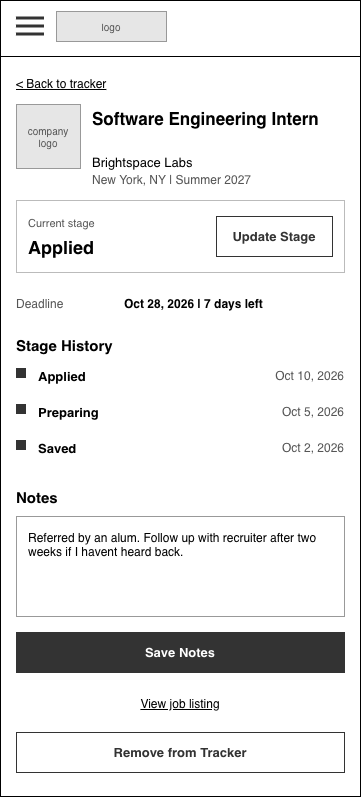

The diagram above was exported from draw.io. Its source (the exported page's mxGraphModel, read from the mxfile embedded in the PNG):
<mxGraphModel dx="314" dy="336" grid="1" gridSize="8" guides="1" tooltips="1" connect="1" arrows="1" fold="1" page="0" pageScale="1" pageWidth="850" pageHeight="1100" math="0" shadow="0">
  <root>
    <mxCell id="0" />
    <mxCell id="1" parent="0" />
    <mxCell id="wf16-2" parent="1" style="html=1;whiteSpace=wrap;fontFamily=Helvetica;rounded=0;fillColor=#FFFFFF;strokeColor=#000000;" value="" vertex="1">
      <mxGeometry height="796" width="360" as="geometry" />
    </mxCell>
    <mxCell id="wf16-7" parent="1" style="html=1;whiteSpace=wrap;fontFamily=Helvetica;fillColor=#000000;strokeColor=none;" value="" vertex="1">
      <mxGeometry height="1" width="360" y="56" as="geometry" />
    </mxCell>
    <mxCell id="wf16-8" parent="1" style="html=1;whiteSpace=wrap;fontFamily=Helvetica;text;strokeColor=none;fillColor=none;spacing=0;overflow=visible;fontSize=12;fontStyle=4;fontColor=#000000;align=left;verticalAlign=top;" value="&amp;lt; Back to tracker" vertex="1">
      <mxGeometry height="16" width="200" x="16" y="72" as="geometry" />
    </mxCell>
    <mxCell id="wf16-9" parent="1" style="html=1;whiteSpace=wrap;fontFamily=Helvetica;rounded=0;fillColor=#E6E6E6;strokeColor=#999999;fontColor=#555555;fontSize=10;" value="company logo" vertex="1">
      <mxGeometry height="64" width="64" x="16" y="104" as="geometry" />
    </mxCell>
    <mxCell id="wf16-10" parent="1" style="html=1;whiteSpace=wrap;fontFamily=Helvetica;text;strokeColor=none;fillColor=none;spacing=0;overflow=visible;fontSize=17;fontStyle=1;fontColor=#000000;align=left;verticalAlign=top;" value="Software Engineering Intern" vertex="1">
      <mxGeometry height="44" width="252" x="92" y="104" as="geometry" />
    </mxCell>
    <mxCell id="wf16-11" parent="1" style="html=1;whiteSpace=wrap;fontFamily=Helvetica;text;strokeColor=none;fillColor=none;spacing=0;overflow=visible;fontSize=13;fontStyle=0;fontColor=#000000;align=left;verticalAlign=top;" value="Brightspace Labs" vertex="1">
      <mxGeometry height="16" width="252" x="92" y="150" as="geometry" />
    </mxCell>
    <mxCell id="wf16-12" parent="1" style="html=1;whiteSpace=wrap;fontFamily=Helvetica;text;strokeColor=none;fillColor=none;spacing=0;overflow=visible;fontSize=12;fontStyle=0;fontColor=#555555;align=left;verticalAlign=top;" value="New York, NY | Summer 2027" vertex="1">
      <mxGeometry height="16" width="252" x="92" y="168" as="geometry" />
    </mxCell>
    <mxCell id="wf16-13" parent="1" style="html=1;whiteSpace=wrap;fontFamily=Helvetica;rounded=0;arcSize=0;absoluteArcSize=0;fillColor=#FFFFFF;strokeColor=#BBBBBB;" value="" vertex="1">
      <mxGeometry height="72" width="328" x="16" y="200" as="geometry" />
    </mxCell>
    <mxCell id="wf16-14" parent="1" style="html=1;whiteSpace=wrap;fontFamily=Helvetica;text;strokeColor=none;fillColor=none;spacing=0;overflow=visible;fontSize=11;fontStyle=0;fontColor=#555555;align=left;verticalAlign=top;" value="Current stage" vertex="1">
      <mxGeometry height="16" width="150" x="28" y="212" as="geometry" />
    </mxCell>
    <mxCell id="wf16-15" parent="1" style="html=1;whiteSpace=wrap;fontFamily=Helvetica;text;strokeColor=none;fillColor=none;spacing=0;overflow=visible;fontSize=18;fontStyle=1;fontColor=#000000;align=left;verticalAlign=top;" value="Applied" vertex="1">
      <mxGeometry height="24" width="150" x="28" y="232" as="geometry" />
    </mxCell>
    <mxCell id="wf16-16" parent="1" style="html=1;whiteSpace=wrap;fontFamily=Helvetica;rounded=0;arcSize=0;fontSize=13;fontStyle=1;fillColor=#FFFFFF;strokeColor=#333333;fontColor=#333333;" value="Update Stage" vertex="1">
      <mxGeometry height="40" width="116" x="216" y="216" as="geometry" />
    </mxCell>
    <mxCell id="wf16-17" parent="1" style="html=1;whiteSpace=wrap;fontFamily=Helvetica;text;strokeColor=none;fillColor=none;spacing=0;overflow=visible;fontSize=12;fontStyle=0;fontColor=#555555;align=left;verticalAlign=top;" value="Deadline" vertex="1">
      <mxGeometry height="16" width="100" x="16" y="292" as="geometry" />
    </mxCell>
    <mxCell id="wf16-18" parent="1" style="html=1;whiteSpace=wrap;fontFamily=Helvetica;text;strokeColor=none;fillColor=none;spacing=0;overflow=visible;fontSize=12;fontStyle=1;fontColor=#000000;align=left;verticalAlign=top;" value="Oct 28, 2026 | 7 days left" vertex="1">
      <mxGeometry height="16" width="220" x="124" y="292" as="geometry" />
    </mxCell>
    <mxCell id="wf16-19" parent="1" style="html=1;whiteSpace=wrap;fontFamily=Helvetica;text;strokeColor=none;fillColor=none;spacing=0;overflow=visible;fontSize=15;fontStyle=1;fontColor=#000000;align=left;verticalAlign=top;" value="Stage History" vertex="1">
      <mxGeometry height="20" width="328" x="16" y="332" as="geometry" />
    </mxCell>
    <mxCell id="wf16-21" parent="1" style="html=1;whiteSpace=wrap;fontFamily=Helvetica;shape=rectangle;rounded=0;fillColor=#333333;strokeColor=none;" value="" vertex="1">
      <mxGeometry height="10" width="10" x="16" y="368" as="geometry" />
    </mxCell>
    <mxCell id="wf16-22" parent="1" style="html=1;whiteSpace=wrap;fontFamily=Helvetica;text;strokeColor=none;fillColor=none;spacing=0;overflow=visible;fontSize=13;fontStyle=1;fontColor=#000000;align=left;verticalAlign=top;" value="Applied" vertex="1">
      <mxGeometry height="18" width="150" x="38" y="364" as="geometry" />
    </mxCell>
    <mxCell id="wf16-23" parent="1" style="html=1;whiteSpace=wrap;fontFamily=Helvetica;text;strokeColor=none;fillColor=none;spacing=0;overflow=visible;fontSize=12;fontStyle=0;fontColor=#555555;align=right;verticalAlign=top;" value="Oct 10, 2026" vertex="1">
      <mxGeometry height="18" width="120" x="224" y="364" as="geometry" />
    </mxCell>
    <mxCell id="wf16-24" parent="1" style="html=1;whiteSpace=wrap;fontFamily=Helvetica;shape=rectangle;rounded=0;fillColor=#333333;strokeColor=none;" value="" vertex="1">
      <mxGeometry height="10" width="10" x="16" y="404" as="geometry" />
    </mxCell>
    <mxCell id="wf16-25" parent="1" style="html=1;whiteSpace=wrap;fontFamily=Helvetica;text;strokeColor=none;fillColor=none;spacing=0;overflow=visible;fontSize=13;fontStyle=1;fontColor=#000000;align=left;verticalAlign=top;" value="Preparing" vertex="1">
      <mxGeometry height="18" width="150" x="38" y="400" as="geometry" />
    </mxCell>
    <mxCell id="wf16-26" parent="1" style="html=1;whiteSpace=wrap;fontFamily=Helvetica;text;strokeColor=none;fillColor=none;spacing=0;overflow=visible;fontSize=12;fontStyle=0;fontColor=#555555;align=right;verticalAlign=top;" value="Oct 5, 2026" vertex="1">
      <mxGeometry height="18" width="120" x="224" y="400" as="geometry" />
    </mxCell>
    <mxCell id="wf16-27" parent="1" style="html=1;whiteSpace=wrap;fontFamily=Helvetica;shape=rectangle;rounded=0;fillColor=#333333;strokeColor=none;" value="" vertex="1">
      <mxGeometry height="10" width="10" x="16" y="440" as="geometry" />
    </mxCell>
    <mxCell id="wf16-28" parent="1" style="html=1;whiteSpace=wrap;fontFamily=Helvetica;text;strokeColor=none;fillColor=none;spacing=0;overflow=visible;fontSize=13;fontStyle=1;fontColor=#000000;align=left;verticalAlign=top;" value="Saved" vertex="1">
      <mxGeometry height="18" width="150" x="38" y="436" as="geometry" />
    </mxCell>
    <mxCell id="wf16-29" parent="1" style="html=1;whiteSpace=wrap;fontFamily=Helvetica;text;strokeColor=none;fillColor=none;spacing=0;overflow=visible;fontSize=12;fontStyle=0;fontColor=#555555;align=right;verticalAlign=top;" value="Oct 2, 2026" vertex="1">
      <mxGeometry height="18" width="120" x="224" y="436" as="geometry" />
    </mxCell>
    <mxCell id="wf16-30" parent="1" style="html=1;whiteSpace=wrap;fontFamily=Helvetica;text;strokeColor=none;fillColor=none;spacing=0;overflow=visible;fontSize=15;fontStyle=1;fontColor=#000000;align=left;verticalAlign=top;" value="Notes" vertex="1">
      <mxGeometry height="20" width="328" x="16" y="484" as="geometry" />
    </mxCell>
    <mxCell id="wf16-31" parent="1" style="html=1;whiteSpace=wrap;fontFamily=Helvetica;rounded=0;fillColor=#FFFFFF;strokeColor=#999999;align=left;verticalAlign=top;spacingLeft=10;spacingTop=8;spacingRight=10;fontSize=12;fontColor=#000000;" value="Referred by an alum. Follow up with recruiter after two weeks if I havent heard back." vertex="1">
      <mxGeometry height="100" width="328" x="16" y="516" as="geometry" />
    </mxCell>
    <mxCell id="wf16-32" parent="1" style="html=1;whiteSpace=wrap;fontFamily=Helvetica;rounded=0;arcSize=0;fontSize=13;fontStyle=1;fillColor=#333333;strokeColor=#333333;fontColor=#FFFFFF;" value="Save Notes" vertex="1">
      <mxGeometry height="40" width="328" x="16" y="632" as="geometry" />
    </mxCell>
    <mxCell id="wf16-33" parent="1" style="html=1;whiteSpace=wrap;fontFamily=Helvetica;text;strokeColor=none;fillColor=none;spacing=0;overflow=visible;fontSize=12;fontStyle=4;fontColor=#000000;align=center;verticalAlign=top;" value="View job listing" vertex="1">
      <mxGeometry height="18" width="328" x="16" y="692" as="geometry" />
    </mxCell>
    <mxCell id="wf16-34" parent="1" style="html=1;whiteSpace=wrap;fontFamily=Helvetica;rounded=0;arcSize=0;fontSize=13;fontStyle=1;fillColor=#FFFFFF;strokeColor=#333333;fontColor=#333333;" value="Remove from Tracker" vertex="1">
      <mxGeometry height="40" width="328" x="16" y="732" as="geometry" />
    </mxCell>
    <mxCell id="s2idfDs_mpNCStSLDlMr-1" parent="1" style="html=1;whiteSpace=wrap;fontFamily=Helvetica;rounded=0;fillColor=#E6E6E6;strokeColor=#999999;fontColor=#555555;fontSize=10;" value="logo" vertex="1">
      <mxGeometry height="30" width="110" x="56" y="11" as="geometry" />
    </mxCell>
    <mxCell id="s2idfDs_mpNCStSLDlMr-2" parent="1" style="html=1;whiteSpace=wrap;fontFamily=Helvetica;rounded=0;fillColor=#333333;strokeColor=none;" value="" vertex="1">
      <mxGeometry height="3" width="28" x="16" y="16.5" as="geometry" />
    </mxCell>
    <mxCell id="s2idfDs_mpNCStSLDlMr-3" parent="1" style="html=1;whiteSpace=wrap;fontFamily=Helvetica;rounded=0;fillColor=#333333;strokeColor=none;" value="" vertex="1">
      <mxGeometry height="3" width="28" x="16" y="24.5" as="geometry" />
    </mxCell>
    <mxCell id="s2idfDs_mpNCStSLDlMr-4" parent="1" style="html=1;whiteSpace=wrap;fontFamily=Helvetica;rounded=0;fillColor=#333333;strokeColor=none;" value="" vertex="1">
      <mxGeometry height="3" width="28" x="16" y="32.5" as="geometry" />
    </mxCell>
  </root>
</mxGraphModel>